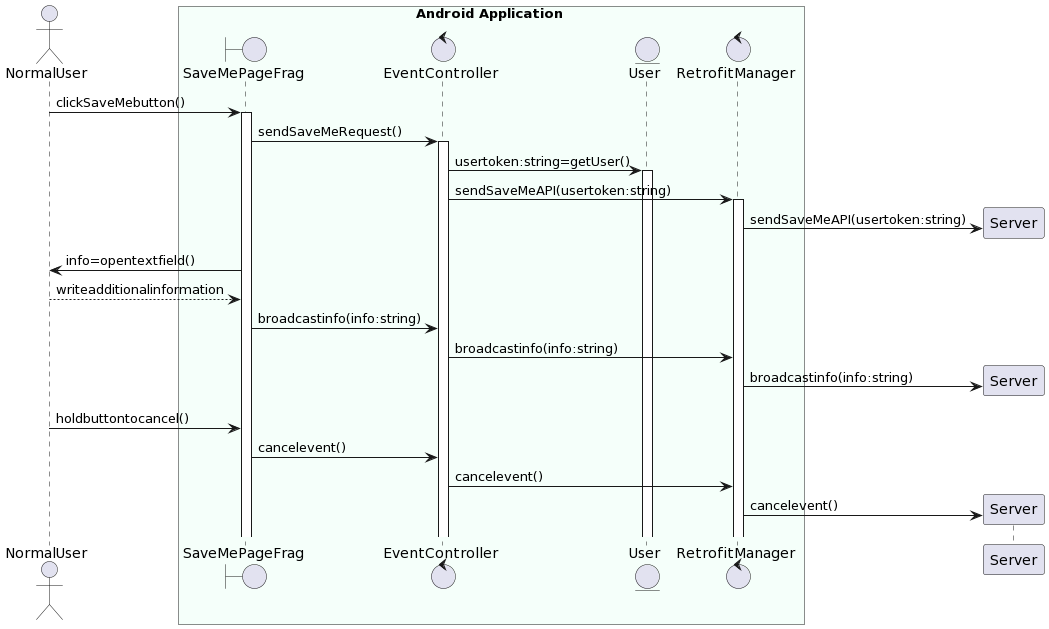

The diagram above was rendered by PlantUML. Its source (embedded in the PNG):
@startuml
actor NormalUser as NU
box Android Application #mintcream
Boundary SaveMePageFrag as Main
control EventController as EC
Entity User as user
Control RetrofitManager as RM
end box

NU->Main++: clickSaveMebutton()
Main->EC++: sendSaveMeRequest()
EC->user++: usertoken:string=getUser()
EC->RM++ : sendSaveMeAPI(usertoken:string)
create Server
RM->Server: sendSaveMeAPI(usertoken:string)

Main->NU: info=opentextfield()
NU-->Main: writeadditionalinformation
Main->EC: broadcastinfo(info:string)

EC->RM: broadcastinfo(info:string)
create Server
RM->Server: broadcastinfo(info:string)

NU->Main: holdbuttontocancel()
Main->EC: cancelevent()
EC->RM: cancelevent()
create Server
RM->Server: cancelevent()
@enduml